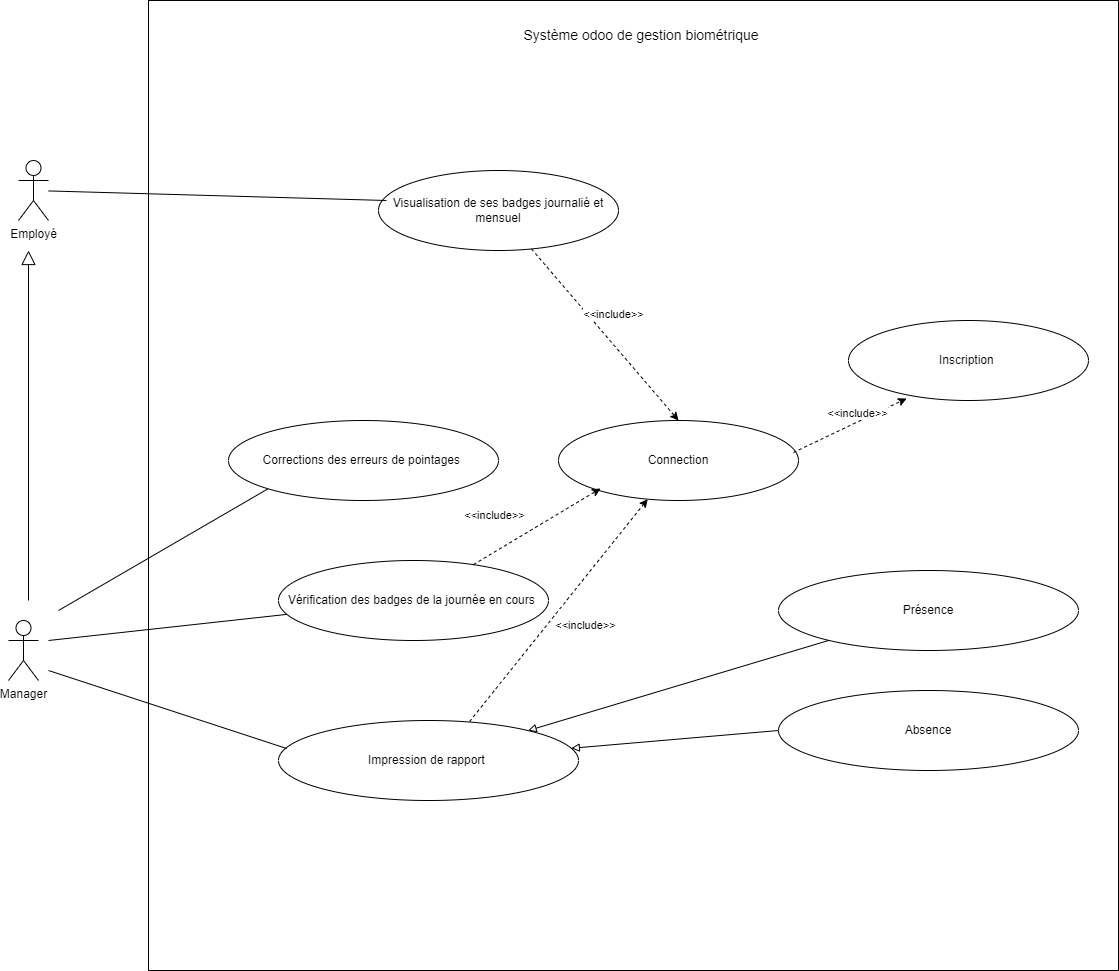

The diagram above was exported from draw.io. Its source (the exported page's mxGraphModel, read from the mxfile embedded in the PNG):
<mxGraphModel dx="1434" dy="782" grid="1" gridSize="10" guides="1" tooltips="1" connect="1" arrows="1" fold="1" page="1" pageScale="1" pageWidth="827" pageHeight="1169" math="0" shadow="0">
  <root>
    <mxCell id="0" />
    <mxCell id="1" parent="0" />
    <mxCell id="N_2ZbzhMnpaYIrdBlkMg-1" value="Employé" style="shape=umlActor;verticalLabelPosition=bottom;verticalAlign=top;html=1;outlineConnect=0;" parent="1" vertex="1">
      <mxGeometry x="130" y="410" width="30" height="60" as="geometry" />
    </mxCell>
    <mxCell id="N_2ZbzhMnpaYIrdBlkMg-2" value="Manager" style="shape=umlActor;verticalLabelPosition=bottom;verticalAlign=top;html=1;outlineConnect=0;" parent="1" vertex="1">
      <mxGeometry x="120" y="870" width="30" height="60" as="geometry" />
    </mxCell>
    <mxCell id="N_2ZbzhMnpaYIrdBlkMg-3" value="" style="endArrow=block;endFill=0;endSize=12;html=1;rounded=0;" parent="1" edge="1">
      <mxGeometry width="160" relative="1" as="geometry">
        <mxPoint x="140" y="850" as="sourcePoint" />
        <mxPoint x="140" y="500" as="targetPoint" />
      </mxGeometry>
    </mxCell>
    <mxCell id="N_2ZbzhMnpaYIrdBlkMg-4" value="" style="whiteSpace=wrap;html=1;aspect=fixed;" parent="1" vertex="1">
      <mxGeometry x="260" y="250" width="970" height="970" as="geometry" />
    </mxCell>
    <mxCell id="N_2ZbzhMnpaYIrdBlkMg-6" value="&lt;font style=&quot;font-size: 14px;&quot;&gt;Système odoo de gestion biométrique&amp;nbsp;&lt;/font&gt;" style="text;html=1;strokeColor=none;fillColor=none;align=center;verticalAlign=middle;whiteSpace=wrap;rounded=0;" parent="1" vertex="1">
      <mxGeometry x="520" y="270" width="470" height="30" as="geometry" />
    </mxCell>
    <mxCell id="N_2ZbzhMnpaYIrdBlkMg-8" value="Visualisation de ses badges journalié et mensuel" style="ellipse;whiteSpace=wrap;html=1;" parent="1" vertex="1">
      <mxGeometry x="490" y="420" width="240" height="80" as="geometry" />
    </mxCell>
    <mxCell id="N_2ZbzhMnpaYIrdBlkMg-11" value="Connection" style="ellipse;whiteSpace=wrap;html=1;" parent="1" vertex="1">
      <mxGeometry x="670" y="670" width="240" height="80" as="geometry" />
    </mxCell>
    <mxCell id="N_2ZbzhMnpaYIrdBlkMg-13" value="Vérification des badges de la journée en cours&amp;nbsp;" style="ellipse;whiteSpace=wrap;html=1;" parent="1" vertex="1">
      <mxGeometry x="390" y="810" width="270" height="80" as="geometry" />
    </mxCell>
    <mxCell id="N_2ZbzhMnpaYIrdBlkMg-14" value="Présence" style="ellipse;whiteSpace=wrap;html=1;" parent="1" vertex="1">
      <mxGeometry x="890" y="820" width="300" height="80" as="geometry" />
    </mxCell>
    <mxCell id="N_2ZbzhMnpaYIrdBlkMg-16" value="Impression de rapport&amp;nbsp;" style="ellipse;whiteSpace=wrap;html=1;" parent="1" vertex="1">
      <mxGeometry x="390" y="970" width="300" height="80" as="geometry" />
    </mxCell>
    <mxCell id="N_2ZbzhMnpaYIrdBlkMg-18" value="Absence" style="ellipse;whiteSpace=wrap;html=1;" parent="1" vertex="1">
      <mxGeometry x="890" y="940" width="300" height="80" as="geometry" />
    </mxCell>
    <mxCell id="N_2ZbzhMnpaYIrdBlkMg-19" value="" style="endArrow=block;html=1;rounded=0;endFill=0;exitX=0;exitY=0.5;exitDx=0;exitDy=0;" parent="1" source="N_2ZbzhMnpaYIrdBlkMg-18" target="N_2ZbzhMnpaYIrdBlkMg-16" edge="1">
      <mxGeometry width="50" height="50" relative="1" as="geometry">
        <mxPoint x="670" y="900" as="sourcePoint" />
        <mxPoint x="720" y="850" as="targetPoint" />
      </mxGeometry>
    </mxCell>
    <mxCell id="N_2ZbzhMnpaYIrdBlkMg-20" value="" style="endArrow=block;html=1;rounded=0;endFill=0;" parent="1" source="N_2ZbzhMnpaYIrdBlkMg-14" target="N_2ZbzhMnpaYIrdBlkMg-16" edge="1">
      <mxGeometry width="50" height="50" relative="1" as="geometry">
        <mxPoint x="920" y="924" as="sourcePoint" />
        <mxPoint x="643" y="860" as="targetPoint" />
      </mxGeometry>
    </mxCell>
    <mxCell id="N_2ZbzhMnpaYIrdBlkMg-21" value="" style="endArrow=classic;html=1;rounded=0;dashed=1;exitX=0.637;exitY=0.013;exitDx=0;exitDy=0;exitPerimeter=0;" parent="1" source="N_2ZbzhMnpaYIrdBlkMg-16" target="N_2ZbzhMnpaYIrdBlkMg-11" edge="1">
      <mxGeometry width="50" height="50" relative="1" as="geometry">
        <mxPoint x="799.11" y="820" as="sourcePoint" />
        <mxPoint x="740" y="880.76" as="targetPoint" />
      </mxGeometry>
    </mxCell>
    <mxCell id="N_2ZbzhMnpaYIrdBlkMg-22" value="&lt;font style=&quot;font-size: 11px;&quot;&gt;&amp;lt;&amp;lt;include&amp;gt;&lt;/font&gt;&amp;gt;" style="edgeLabel;html=1;align=center;verticalAlign=middle;resizable=0;points=[];" parent="N_2ZbzhMnpaYIrdBlkMg-21" vertex="1" connectable="0">
      <mxGeometry x="-0.0764" y="2" relative="1" as="geometry">
        <mxPoint x="34" y="8" as="offset" />
      </mxGeometry>
    </mxCell>
    <mxCell id="N_2ZbzhMnpaYIrdBlkMg-23" value="" style="endArrow=none;html=1;rounded=0;" parent="1" target="N_2ZbzhMnpaYIrdBlkMg-13" edge="1">
      <mxGeometry width="50" height="50" relative="1" as="geometry">
        <mxPoint x="160" y="890" as="sourcePoint" />
        <mxPoint x="290" y="860" as="targetPoint" />
        <Array as="points" />
      </mxGeometry>
    </mxCell>
    <mxCell id="N_2ZbzhMnpaYIrdBlkMg-24" value="" style="endArrow=none;html=1;rounded=0;entryX=0.027;entryY=0.35;entryDx=0;entryDy=0;entryPerimeter=0;" parent="1" target="N_2ZbzhMnpaYIrdBlkMg-16" edge="1">
      <mxGeometry width="50" height="50" relative="1" as="geometry">
        <mxPoint x="160" y="920" as="sourcePoint" />
        <mxPoint x="414" y="1000" as="targetPoint" />
        <Array as="points" />
      </mxGeometry>
    </mxCell>
    <mxCell id="N_2ZbzhMnpaYIrdBlkMg-25" value="Inscription&amp;nbsp;" style="ellipse;whiteSpace=wrap;html=1;" parent="1" vertex="1">
      <mxGeometry x="960" y="570" width="240" height="80" as="geometry" />
    </mxCell>
    <mxCell id="N_2ZbzhMnpaYIrdBlkMg-26" value="" style="endArrow=classic;html=1;rounded=0;dashed=1;entryX=0.175;entryY=0.85;entryDx=0;entryDy=0;entryPerimeter=0;" parent="1" source="N_2ZbzhMnpaYIrdBlkMg-13" target="N_2ZbzhMnpaYIrdBlkMg-11" edge="1">
      <mxGeometry width="50" height="50" relative="1" as="geometry">
        <mxPoint x="613.2261396393278" y="829.9992229986873" as="sourcePoint" />
        <mxPoint x="846.77" y="849.5166666666668" as="targetPoint" />
      </mxGeometry>
    </mxCell>
    <mxCell id="N_2ZbzhMnpaYIrdBlkMg-27" value="&lt;font style=&quot;font-size: 11px;&quot;&gt;&amp;lt;&amp;lt;include&amp;gt;&lt;/font&gt;&amp;gt;" style="edgeLabel;html=1;align=center;verticalAlign=middle;resizable=0;points=[];" parent="N_2ZbzhMnpaYIrdBlkMg-26" vertex="1" connectable="0">
      <mxGeometry x="-0.0764" y="2" relative="1" as="geometry">
        <mxPoint x="-37" y="-13" as="offset" />
      </mxGeometry>
    </mxCell>
    <mxCell id="N_2ZbzhMnpaYIrdBlkMg-28" value="" style="endArrow=classic;html=1;rounded=0;dashed=1;entryX=0.5;entryY=0;entryDx=0;entryDy=0;" parent="1" source="N_2ZbzhMnpaYIrdBlkMg-8" target="N_2ZbzhMnpaYIrdBlkMg-11" edge="1">
      <mxGeometry width="50" height="50" relative="1" as="geometry">
        <mxPoint x="908" y="500" as="sourcePoint" />
        <mxPoint x="740" y="567" as="targetPoint" />
      </mxGeometry>
    </mxCell>
    <mxCell id="N_2ZbzhMnpaYIrdBlkMg-29" value="&lt;font style=&quot;font-size: 11px;&quot;&gt;&amp;lt;&amp;lt;include&amp;gt;&lt;/font&gt;&amp;gt;" style="edgeLabel;html=1;align=center;verticalAlign=middle;resizable=0;points=[];" parent="N_2ZbzhMnpaYIrdBlkMg-28" vertex="1" connectable="0">
      <mxGeometry x="-0.0764" y="2" relative="1" as="geometry">
        <mxPoint x="12" y="-13" as="offset" />
      </mxGeometry>
    </mxCell>
    <mxCell id="N_2ZbzhMnpaYIrdBlkMg-32" value="" style="endArrow=none;html=1;rounded=0;entryX=0.033;entryY=0.375;entryDx=0;entryDy=0;entryPerimeter=0;" parent="1" source="N_2ZbzhMnpaYIrdBlkMg-1" target="N_2ZbzhMnpaYIrdBlkMg-8" edge="1">
      <mxGeometry width="50" height="50" relative="1" as="geometry">
        <mxPoint x="480" y="485" as="sourcePoint" />
        <mxPoint x="530" y="440" as="targetPoint" />
      </mxGeometry>
    </mxCell>
    <mxCell id="N_2ZbzhMnpaYIrdBlkMg-33" value="" style="endArrow=classic;html=1;rounded=0;dashed=1;entryX=0.242;entryY=0.975;entryDx=0;entryDy=0;entryPerimeter=0;exitX=0.979;exitY=0.4;exitDx=0;exitDy=0;exitPerimeter=0;" parent="1" source="N_2ZbzhMnpaYIrdBlkMg-11" target="N_2ZbzhMnpaYIrdBlkMg-25" edge="1">
      <mxGeometry width="50" height="50" relative="1" as="geometry">
        <mxPoint x="920" y="680" as="sourcePoint" />
        <mxPoint x="1072" y="832" as="targetPoint" />
      </mxGeometry>
    </mxCell>
    <mxCell id="N_2ZbzhMnpaYIrdBlkMg-34" value="&lt;font style=&quot;font-size: 11px;&quot;&gt;&amp;lt;&amp;lt;include&amp;gt;&lt;/font&gt;&amp;gt;" style="edgeLabel;html=1;align=center;verticalAlign=middle;resizable=0;points=[];" parent="N_2ZbzhMnpaYIrdBlkMg-33" vertex="1" connectable="0">
      <mxGeometry x="-0.0764" y="2" relative="1" as="geometry">
        <mxPoint x="12" y="-13" as="offset" />
      </mxGeometry>
    </mxCell>
    <mxCell id="a9U1JiOQyxVhzmBoYJkx-1" value="Corrections des erreurs de pointages&amp;nbsp;" style="ellipse;whiteSpace=wrap;html=1;" vertex="1" parent="1">
      <mxGeometry x="340" y="670" width="270" height="80" as="geometry" />
    </mxCell>
    <mxCell id="a9U1JiOQyxVhzmBoYJkx-4" value="" style="endArrow=none;html=1;rounded=0;entryX=0;entryY=1;entryDx=0;entryDy=0;" edge="1" parent="1" target="a9U1JiOQyxVhzmBoYJkx-1">
      <mxGeometry width="50" height="50" relative="1" as="geometry">
        <mxPoint x="170" y="860" as="sourcePoint" />
        <mxPoint x="398" y="740" as="targetPoint" />
        <Array as="points" />
      </mxGeometry>
    </mxCell>
  </root>
</mxGraphModel>